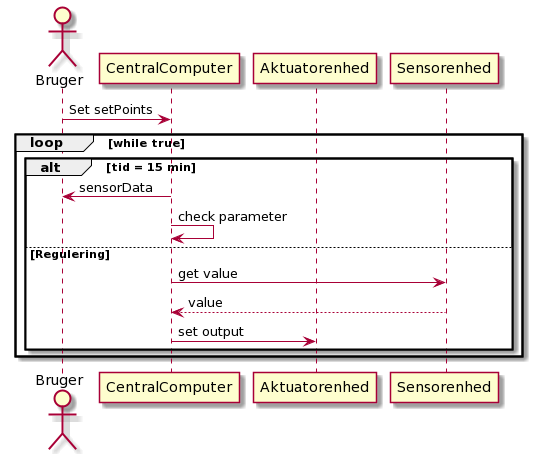

The diagram above was rendered by PlantUML. Its source (embedded in the PNG):
@startuml
actor Bruger
participant CentralComputer
participant Aktuatorenhed
participant Sensorenhed

'Punkt 3'

Bruger -> CentralComputer: Set setPoints

loop while true

        alt tid = 15 min
            CentralComputer -> Bruger: sensorData
            CentralComputer -> CentralComputer:check parameter
        else Regulering
            
            CentralComputer -> Sensorenhed: get value
            Sensorenhed --> CentralComputer: value
        
            CentralComputer -> Aktuatorenhed: set output
        
 
        
        end
        
        
end
@enduml